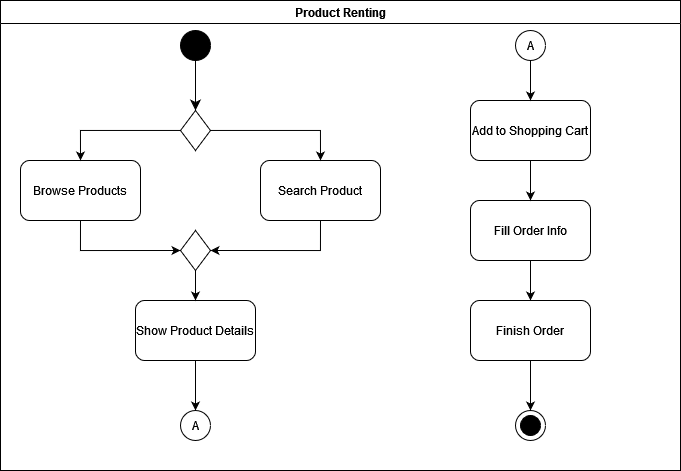

The diagram above was exported from draw.io. Its source (the exported page's mxGraphModel, read from the mxfile embedded in the PNG):
<mxGraphModel dx="903" dy="483" grid="1" gridSize="10" guides="1" tooltips="1" connect="1" arrows="1" fold="1" page="1" pageScale="1" pageWidth="827" pageHeight="1169" math="0" shadow="0">
  <root>
    <mxCell id="WIyWlLk6GJQsqaUBKTNV-0" />
    <mxCell id="WIyWlLk6GJQsqaUBKTNV-1" parent="WIyWlLk6GJQsqaUBKTNV-0" />
    <mxCell id="lKw4VHt0TsdlJjnTHByp-0" value="Product Renting" style="swimlane;" vertex="1" parent="WIyWlLk6GJQsqaUBKTNV-1">
      <mxGeometry x="40" y="40" width="680" height="470" as="geometry">
        <mxRectangle x="80" y="90" width="130" height="23" as="alternateBounds" />
      </mxGeometry>
    </mxCell>
    <mxCell id="WIyWlLk6GJQsqaUBKTNV-6" value="" style="rhombus;whiteSpace=wrap;html=1;shadow=0;fontFamily=Helvetica;fontSize=12;align=center;strokeWidth=1;spacing=6;spacingTop=-4;" parent="lKw4VHt0TsdlJjnTHByp-0" vertex="1">
      <mxGeometry x="180" y="110" width="30" height="40" as="geometry" />
    </mxCell>
    <mxCell id="WIyWlLk6GJQsqaUBKTNV-2" value="" style="rounded=0;html=1;jettySize=auto;orthogonalLoop=1;fontSize=11;endArrow=classic;endFill=1;endSize=8;strokeWidth=1;shadow=0;labelBackgroundColor=none;edgeStyle=orthogonalEdgeStyle;" parent="lKw4VHt0TsdlJjnTHByp-0" target="WIyWlLk6GJQsqaUBKTNV-6" edge="1">
      <mxGeometry relative="1" as="geometry">
        <mxPoint x="195" y="60" as="sourcePoint" />
        <Array as="points">
          <mxPoint x="195" y="60" />
        </Array>
      </mxGeometry>
    </mxCell>
    <mxCell id="lKw4VHt0TsdlJjnTHByp-1" value="" style="ellipse;whiteSpace=wrap;html=1;aspect=fixed;fillColor=#000000;" vertex="1" parent="lKw4VHt0TsdlJjnTHByp-0">
      <mxGeometry x="180" y="30" width="30" height="30" as="geometry" />
    </mxCell>
    <mxCell id="lKw4VHt0TsdlJjnTHByp-9" style="edgeStyle=orthogonalEdgeStyle;rounded=0;orthogonalLoop=1;jettySize=auto;html=1;entryX=0;entryY=0.5;entryDx=0;entryDy=0;exitX=0.5;exitY=1;exitDx=0;exitDy=0;" edge="1" parent="lKw4VHt0TsdlJjnTHByp-0" source="lKw4VHt0TsdlJjnTHByp-4" target="lKw4VHt0TsdlJjnTHByp-7">
      <mxGeometry relative="1" as="geometry" />
    </mxCell>
    <mxCell id="lKw4VHt0TsdlJjnTHByp-4" value="Browse Products" style="rounded=1;whiteSpace=wrap;html=1;fillColor=#FFFFFF;" vertex="1" parent="lKw4VHt0TsdlJjnTHByp-0">
      <mxGeometry x="20" y="160" width="120" height="60" as="geometry" />
    </mxCell>
    <mxCell id="lKw4VHt0TsdlJjnTHByp-10" style="edgeStyle=orthogonalEdgeStyle;rounded=0;orthogonalLoop=1;jettySize=auto;html=1;entryX=1;entryY=0.5;entryDx=0;entryDy=0;exitX=0.5;exitY=1;exitDx=0;exitDy=0;" edge="1" parent="lKw4VHt0TsdlJjnTHByp-0" source="lKw4VHt0TsdlJjnTHByp-6" target="lKw4VHt0TsdlJjnTHByp-7">
      <mxGeometry relative="1" as="geometry" />
    </mxCell>
    <mxCell id="lKw4VHt0TsdlJjnTHByp-6" value="Search Product" style="rounded=1;whiteSpace=wrap;html=1;fillColor=#FFFFFF;" vertex="1" parent="lKw4VHt0TsdlJjnTHByp-0">
      <mxGeometry x="260" y="160" width="120" height="60" as="geometry" />
    </mxCell>
    <mxCell id="lKw4VHt0TsdlJjnTHByp-7" value="" style="rhombus;whiteSpace=wrap;html=1;shadow=0;fontFamily=Helvetica;fontSize=12;align=center;strokeWidth=1;spacing=6;spacingTop=-4;" vertex="1" parent="lKw4VHt0TsdlJjnTHByp-0">
      <mxGeometry x="180" y="230" width="30" height="40" as="geometry" />
    </mxCell>
    <mxCell id="lKw4VHt0TsdlJjnTHByp-15" style="edgeStyle=orthogonalEdgeStyle;rounded=0;orthogonalLoop=1;jettySize=auto;html=1;endArrow=classic;endFill=1;" edge="1" parent="lKw4VHt0TsdlJjnTHByp-0" source="lKw4VHt0TsdlJjnTHByp-13">
      <mxGeometry relative="1" as="geometry">
        <mxPoint x="195" y="410" as="targetPoint" />
      </mxGeometry>
    </mxCell>
    <mxCell id="lKw4VHt0TsdlJjnTHByp-13" value="Show Product Details" style="rounded=1;whiteSpace=wrap;html=1;fillColor=#FFFFFF;" vertex="1" parent="lKw4VHt0TsdlJjnTHByp-0">
      <mxGeometry x="135" y="300" width="120" height="60" as="geometry" />
    </mxCell>
    <mxCell id="lKw4VHt0TsdlJjnTHByp-2" style="edgeStyle=orthogonalEdgeStyle;rounded=0;orthogonalLoop=1;jettySize=auto;html=1;entryX=0.5;entryY=0;entryDx=0;entryDy=0;" edge="1" parent="lKw4VHt0TsdlJjnTHByp-0" source="WIyWlLk6GJQsqaUBKTNV-6" target="lKw4VHt0TsdlJjnTHByp-4">
      <mxGeometry relative="1" as="geometry">
        <mxPoint x="80" y="150" as="targetPoint" />
      </mxGeometry>
    </mxCell>
    <mxCell id="lKw4VHt0TsdlJjnTHByp-3" style="edgeStyle=orthogonalEdgeStyle;rounded=0;orthogonalLoop=1;jettySize=auto;html=1;entryX=0.5;entryY=0;entryDx=0;entryDy=0;" edge="1" parent="lKw4VHt0TsdlJjnTHByp-0" source="WIyWlLk6GJQsqaUBKTNV-6" target="lKw4VHt0TsdlJjnTHByp-6">
      <mxGeometry relative="1" as="geometry">
        <mxPoint x="320" y="170" as="targetPoint" />
      </mxGeometry>
    </mxCell>
    <mxCell id="lKw4VHt0TsdlJjnTHByp-14" value="Add to Shopping Cart" style="rounded=1;whiteSpace=wrap;html=1;fillColor=#FFFFFF;" vertex="1" parent="lKw4VHt0TsdlJjnTHByp-0">
      <mxGeometry x="470" y="100" width="120" height="60" as="geometry" />
    </mxCell>
    <mxCell id="lKw4VHt0TsdlJjnTHByp-16" value="A" style="ellipse;whiteSpace=wrap;html=1;aspect=fixed;fillColor=#FFFFFF;" vertex="1" parent="lKw4VHt0TsdlJjnTHByp-0">
      <mxGeometry x="180" y="410" width="30" height="30" as="geometry" />
    </mxCell>
    <mxCell id="lKw4VHt0TsdlJjnTHByp-18" style="edgeStyle=orthogonalEdgeStyle;rounded=0;orthogonalLoop=1;jettySize=auto;html=1;entryX=0.5;entryY=0;entryDx=0;entryDy=0;endArrow=classic;endFill=1;" edge="1" parent="lKw4VHt0TsdlJjnTHByp-0" source="lKw4VHt0TsdlJjnTHByp-17" target="lKw4VHt0TsdlJjnTHByp-14">
      <mxGeometry relative="1" as="geometry" />
    </mxCell>
    <mxCell id="lKw4VHt0TsdlJjnTHByp-17" value="A" style="ellipse;whiteSpace=wrap;html=1;aspect=fixed;fillColor=#FFFFFF;" vertex="1" parent="lKw4VHt0TsdlJjnTHByp-0">
      <mxGeometry x="515" y="30" width="30" height="30" as="geometry" />
    </mxCell>
    <mxCell id="lKw4VHt0TsdlJjnTHByp-25" style="edgeStyle=orthogonalEdgeStyle;rounded=0;orthogonalLoop=1;jettySize=auto;html=1;endArrow=classic;endFill=1;" edge="1" parent="lKw4VHt0TsdlJjnTHByp-0" source="lKw4VHt0TsdlJjnTHByp-20" target="lKw4VHt0TsdlJjnTHByp-24">
      <mxGeometry relative="1" as="geometry" />
    </mxCell>
    <mxCell id="lKw4VHt0TsdlJjnTHByp-20" value="Fill Order Info" style="rounded=1;whiteSpace=wrap;html=1;fillColor=#FFFFFF;" vertex="1" parent="lKw4VHt0TsdlJjnTHByp-0">
      <mxGeometry x="470" y="200" width="120" height="60" as="geometry" />
    </mxCell>
    <mxCell id="lKw4VHt0TsdlJjnTHByp-19" style="edgeStyle=orthogonalEdgeStyle;rounded=0;orthogonalLoop=1;jettySize=auto;html=1;endArrow=classic;endFill=1;entryX=0.5;entryY=0;entryDx=0;entryDy=0;" edge="1" parent="lKw4VHt0TsdlJjnTHByp-0" source="lKw4VHt0TsdlJjnTHByp-14" target="lKw4VHt0TsdlJjnTHByp-20">
      <mxGeometry relative="1" as="geometry">
        <mxPoint x="530" y="200" as="targetPoint" />
      </mxGeometry>
    </mxCell>
    <mxCell id="lKw4VHt0TsdlJjnTHByp-22" value="" style="ellipse;whiteSpace=wrap;html=1;aspect=fixed;fillColor=#FFFFFF;" vertex="1" parent="lKw4VHt0TsdlJjnTHByp-0">
      <mxGeometry x="515" y="410" width="30" height="30" as="geometry" />
    </mxCell>
    <mxCell id="lKw4VHt0TsdlJjnTHByp-23" value="" style="ellipse;whiteSpace=wrap;html=1;aspect=fixed;fillColor=#000000;" vertex="1" parent="lKw4VHt0TsdlJjnTHByp-0">
      <mxGeometry x="520" y="415" width="20" height="20" as="geometry" />
    </mxCell>
    <mxCell id="lKw4VHt0TsdlJjnTHByp-26" style="edgeStyle=orthogonalEdgeStyle;rounded=0;orthogonalLoop=1;jettySize=auto;html=1;entryX=0.5;entryY=0;entryDx=0;entryDy=0;endArrow=classic;endFill=1;" edge="1" parent="lKw4VHt0TsdlJjnTHByp-0" source="lKw4VHt0TsdlJjnTHByp-24" target="lKw4VHt0TsdlJjnTHByp-22">
      <mxGeometry relative="1" as="geometry" />
    </mxCell>
    <mxCell id="lKw4VHt0TsdlJjnTHByp-24" value="Finish Order" style="rounded=1;whiteSpace=wrap;html=1;fillColor=#FFFFFF;" vertex="1" parent="lKw4VHt0TsdlJjnTHByp-0">
      <mxGeometry x="470" y="300" width="120" height="60" as="geometry" />
    </mxCell>
    <mxCell id="lKw4VHt0TsdlJjnTHByp-11" style="edgeStyle=orthogonalEdgeStyle;rounded=0;orthogonalLoop=1;jettySize=auto;html=1;endArrow=classic;endFill=1;" edge="1" parent="lKw4VHt0TsdlJjnTHByp-0" source="lKw4VHt0TsdlJjnTHByp-7" target="lKw4VHt0TsdlJjnTHByp-13">
      <mxGeometry relative="1" as="geometry">
        <mxPoint x="235" y="350" as="targetPoint" />
      </mxGeometry>
    </mxCell>
  </root>
</mxGraphModel>